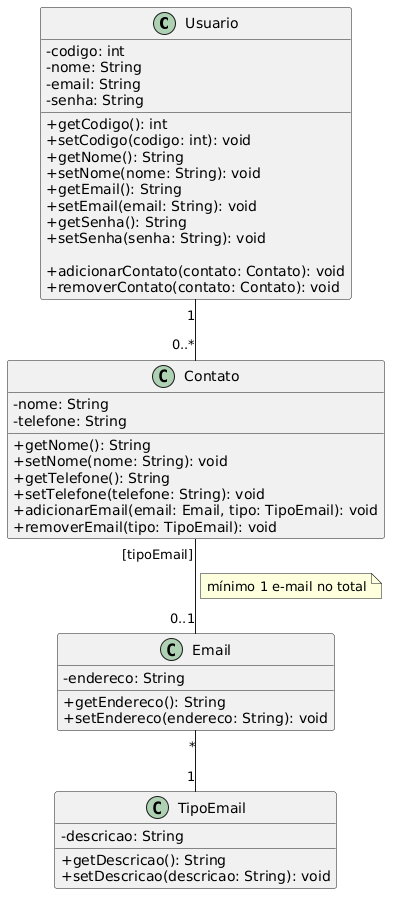

The diagram above was rendered by PlantUML. Its source (embedded in the PNG):
@startuml
skinparam classAttributeIconSize 0

class Usuario {
	- codigo: int
	- nome: String
	- email: String
	- senha: String

	+ getCodigo(): int
	+ setCodigo(codigo: int): void
	+ getNome(): String
	+ setNome(nome: String): void
	+ getEmail(): String
	+ setEmail(email: String): void
	+ getSenha(): String
	+ setSenha(senha: String): void

	+ adicionarContato(contato: Contato): void
	+ removerContato(contato: Contato): void
}

class Contato {
	- nome: String
	- telefone: String
	+ getNome(): String
	+ setNome(nome: String): void
	+ getTelefone(): String
	+ setTelefone(telefone: String): void
	+ adicionarEmail(email: Email, tipo: TipoEmail): void
	+ removerEmail(tipo: TipoEmail): void
}

class Email {
	- endereco: String
	+ getEndereco(): String
	+ setEndereco(endereco: String): void
}

class TipoEmail {
	- descricao: String
	+ getDescricao(): String
	+ setDescricao(descricao: String): void
}
Usuario "1" -- "0..*" Contato
Contato "[tipoEmail]" -- "0..1" Email 
note on link: mínimo 1 e-mail no total
Email "*" -- "1" TipoEmail
@enduml